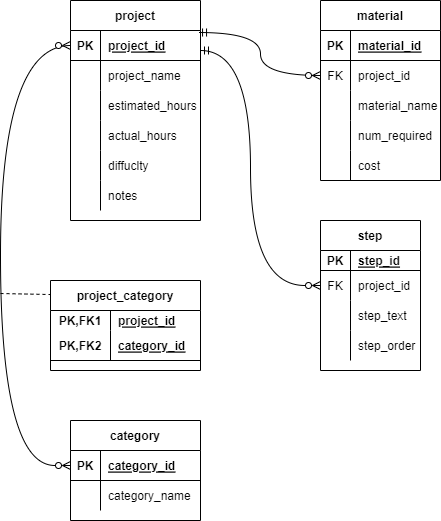

The diagram above was exported from draw.io. Its source (the exported page's mxGraphModel, read from the mxfile embedded in the PNG):
<mxGraphModel dx="1178" dy="695" grid="1" gridSize="10" guides="1" tooltips="1" connect="1" arrows="1" fold="1" page="1" pageScale="1" pageWidth="850" pageHeight="1100" math="0" shadow="0">
  <root>
    <mxCell id="0" />
    <mxCell id="1" parent="0" />
    <mxCell id="Rd7uey8C3MvxpELNVsdd-1" value="project" style="shape=table;startSize=30;container=1;collapsible=1;childLayout=tableLayout;fixedRows=1;rowLines=0;fontStyle=1;align=center;resizeLast=1;" parent="1" vertex="1">
      <mxGeometry x="270" y="80" width="130" height="220" as="geometry" />
    </mxCell>
    <mxCell id="Rd7uey8C3MvxpELNVsdd-2" value="" style="shape=tableRow;horizontal=0;startSize=0;swimlaneHead=0;swimlaneBody=0;fillColor=none;collapsible=0;dropTarget=0;points=[[0,0.5],[1,0.5]];portConstraint=eastwest;top=0;left=0;right=0;bottom=1;" parent="Rd7uey8C3MvxpELNVsdd-1" vertex="1">
      <mxGeometry y="30" width="130" height="30" as="geometry" />
    </mxCell>
    <mxCell id="Rd7uey8C3MvxpELNVsdd-3" value="PK" style="shape=partialRectangle;connectable=0;fillColor=none;top=0;left=0;bottom=0;right=0;fontStyle=1;overflow=hidden;" parent="Rd7uey8C3MvxpELNVsdd-2" vertex="1">
      <mxGeometry width="30" height="30" as="geometry">
        <mxRectangle width="30" height="30" as="alternateBounds" />
      </mxGeometry>
    </mxCell>
    <mxCell id="Rd7uey8C3MvxpELNVsdd-4" value="project_id" style="shape=partialRectangle;connectable=0;fillColor=none;top=0;left=0;bottom=0;right=0;align=left;spacingLeft=6;fontStyle=5;overflow=hidden;" parent="Rd7uey8C3MvxpELNVsdd-2" vertex="1">
      <mxGeometry x="30" width="100" height="30" as="geometry">
        <mxRectangle width="100" height="30" as="alternateBounds" />
      </mxGeometry>
    </mxCell>
    <mxCell id="Rd7uey8C3MvxpELNVsdd-5" value="" style="shape=tableRow;horizontal=0;startSize=0;swimlaneHead=0;swimlaneBody=0;fillColor=none;collapsible=0;dropTarget=0;points=[[0,0.5],[1,0.5]];portConstraint=eastwest;top=0;left=0;right=0;bottom=0;" parent="Rd7uey8C3MvxpELNVsdd-1" vertex="1">
      <mxGeometry y="60" width="130" height="30" as="geometry" />
    </mxCell>
    <mxCell id="Rd7uey8C3MvxpELNVsdd-6" value="" style="shape=partialRectangle;connectable=0;fillColor=none;top=0;left=0;bottom=0;right=0;editable=1;overflow=hidden;" parent="Rd7uey8C3MvxpELNVsdd-5" vertex="1">
      <mxGeometry width="30" height="30" as="geometry">
        <mxRectangle width="30" height="30" as="alternateBounds" />
      </mxGeometry>
    </mxCell>
    <mxCell id="Rd7uey8C3MvxpELNVsdd-7" value="project_name" style="shape=partialRectangle;connectable=0;fillColor=none;top=0;left=0;bottom=0;right=0;align=left;spacingLeft=6;overflow=hidden;" parent="Rd7uey8C3MvxpELNVsdd-5" vertex="1">
      <mxGeometry x="30" width="100" height="30" as="geometry">
        <mxRectangle width="100" height="30" as="alternateBounds" />
      </mxGeometry>
    </mxCell>
    <mxCell id="Rd7uey8C3MvxpELNVsdd-30" style="shape=tableRow;horizontal=0;startSize=0;swimlaneHead=0;swimlaneBody=0;fillColor=none;collapsible=0;dropTarget=0;points=[[0,0.5],[1,0.5]];portConstraint=eastwest;top=0;left=0;right=0;bottom=0;" parent="Rd7uey8C3MvxpELNVsdd-1" vertex="1">
      <mxGeometry y="90" width="130" height="30" as="geometry" />
    </mxCell>
    <mxCell id="Rd7uey8C3MvxpELNVsdd-31" style="shape=partialRectangle;connectable=0;fillColor=none;top=0;left=0;bottom=0;right=0;editable=1;overflow=hidden;" parent="Rd7uey8C3MvxpELNVsdd-30" vertex="1">
      <mxGeometry width="30" height="30" as="geometry">
        <mxRectangle width="30" height="30" as="alternateBounds" />
      </mxGeometry>
    </mxCell>
    <mxCell id="Rd7uey8C3MvxpELNVsdd-32" value="estimated_hours" style="shape=partialRectangle;connectable=0;fillColor=none;top=0;left=0;bottom=0;right=0;align=left;spacingLeft=6;overflow=hidden;" parent="Rd7uey8C3MvxpELNVsdd-30" vertex="1">
      <mxGeometry x="30" width="100" height="30" as="geometry">
        <mxRectangle width="100" height="30" as="alternateBounds" />
      </mxGeometry>
    </mxCell>
    <mxCell id="Rd7uey8C3MvxpELNVsdd-27" style="shape=tableRow;horizontal=0;startSize=0;swimlaneHead=0;swimlaneBody=0;fillColor=none;collapsible=0;dropTarget=0;points=[[0,0.5],[1,0.5]];portConstraint=eastwest;top=0;left=0;right=0;bottom=0;" parent="Rd7uey8C3MvxpELNVsdd-1" vertex="1">
      <mxGeometry y="120" width="130" height="30" as="geometry" />
    </mxCell>
    <mxCell id="Rd7uey8C3MvxpELNVsdd-28" style="shape=partialRectangle;connectable=0;fillColor=none;top=0;left=0;bottom=0;right=0;editable=1;overflow=hidden;" parent="Rd7uey8C3MvxpELNVsdd-27" vertex="1">
      <mxGeometry width="30" height="30" as="geometry">
        <mxRectangle width="30" height="30" as="alternateBounds" />
      </mxGeometry>
    </mxCell>
    <mxCell id="Rd7uey8C3MvxpELNVsdd-29" value="actual_hours" style="shape=partialRectangle;connectable=0;fillColor=none;top=0;left=0;bottom=0;right=0;align=left;spacingLeft=6;overflow=hidden;" parent="Rd7uey8C3MvxpELNVsdd-27" vertex="1">
      <mxGeometry x="30" width="100" height="30" as="geometry">
        <mxRectangle width="100" height="30" as="alternateBounds" />
      </mxGeometry>
    </mxCell>
    <mxCell id="Rd7uey8C3MvxpELNVsdd-8" value="" style="shape=tableRow;horizontal=0;startSize=0;swimlaneHead=0;swimlaneBody=0;fillColor=none;collapsible=0;dropTarget=0;points=[[0,0.5],[1,0.5]];portConstraint=eastwest;top=0;left=0;right=0;bottom=0;" parent="Rd7uey8C3MvxpELNVsdd-1" vertex="1">
      <mxGeometry y="150" width="130" height="30" as="geometry" />
    </mxCell>
    <mxCell id="Rd7uey8C3MvxpELNVsdd-9" value="" style="shape=partialRectangle;connectable=0;fillColor=none;top=0;left=0;bottom=0;right=0;editable=1;overflow=hidden;" parent="Rd7uey8C3MvxpELNVsdd-8" vertex="1">
      <mxGeometry width="30" height="30" as="geometry">
        <mxRectangle width="30" height="30" as="alternateBounds" />
      </mxGeometry>
    </mxCell>
    <mxCell id="Rd7uey8C3MvxpELNVsdd-10" value="diffuclty" style="shape=partialRectangle;connectable=0;fillColor=none;top=0;left=0;bottom=0;right=0;align=left;spacingLeft=6;overflow=hidden;" parent="Rd7uey8C3MvxpELNVsdd-8" vertex="1">
      <mxGeometry x="30" width="100" height="30" as="geometry">
        <mxRectangle width="100" height="30" as="alternateBounds" />
      </mxGeometry>
    </mxCell>
    <mxCell id="Rd7uey8C3MvxpELNVsdd-11" value="" style="shape=tableRow;horizontal=0;startSize=0;swimlaneHead=0;swimlaneBody=0;fillColor=none;collapsible=0;dropTarget=0;points=[[0,0.5],[1,0.5]];portConstraint=eastwest;top=0;left=0;right=0;bottom=0;" parent="Rd7uey8C3MvxpELNVsdd-1" vertex="1">
      <mxGeometry y="180" width="130" height="30" as="geometry" />
    </mxCell>
    <mxCell id="Rd7uey8C3MvxpELNVsdd-12" value="" style="shape=partialRectangle;connectable=0;fillColor=none;top=0;left=0;bottom=0;right=0;editable=1;overflow=hidden;" parent="Rd7uey8C3MvxpELNVsdd-11" vertex="1">
      <mxGeometry width="30" height="30" as="geometry">
        <mxRectangle width="30" height="30" as="alternateBounds" />
      </mxGeometry>
    </mxCell>
    <mxCell id="Rd7uey8C3MvxpELNVsdd-13" value="notes" style="shape=partialRectangle;connectable=0;fillColor=none;top=0;left=0;bottom=0;right=0;align=left;spacingLeft=6;overflow=hidden;" parent="Rd7uey8C3MvxpELNVsdd-11" vertex="1">
      <mxGeometry x="30" width="100" height="30" as="geometry">
        <mxRectangle width="100" height="30" as="alternateBounds" />
      </mxGeometry>
    </mxCell>
    <mxCell id="Rd7uey8C3MvxpELNVsdd-14" value="material" style="shape=table;startSize=30;container=1;collapsible=1;childLayout=tableLayout;fixedRows=1;rowLines=0;fontStyle=1;align=center;resizeLast=1;" parent="1" vertex="1">
      <mxGeometry x="520" y="80" width="120" height="180" as="geometry" />
    </mxCell>
    <mxCell id="Rd7uey8C3MvxpELNVsdd-15" value="" style="shape=tableRow;horizontal=0;startSize=0;swimlaneHead=0;swimlaneBody=0;fillColor=none;collapsible=0;dropTarget=0;points=[[0,0.5],[1,0.5]];portConstraint=eastwest;top=0;left=0;right=0;bottom=1;" parent="Rd7uey8C3MvxpELNVsdd-14" vertex="1">
      <mxGeometry y="30" width="120" height="30" as="geometry" />
    </mxCell>
    <mxCell id="Rd7uey8C3MvxpELNVsdd-16" value="PK" style="shape=partialRectangle;connectable=0;fillColor=none;top=0;left=0;bottom=0;right=0;fontStyle=1;overflow=hidden;" parent="Rd7uey8C3MvxpELNVsdd-15" vertex="1">
      <mxGeometry width="30" height="30" as="geometry">
        <mxRectangle width="30" height="30" as="alternateBounds" />
      </mxGeometry>
    </mxCell>
    <mxCell id="Rd7uey8C3MvxpELNVsdd-17" value="material_id" style="shape=partialRectangle;connectable=0;fillColor=none;top=0;left=0;bottom=0;right=0;align=left;spacingLeft=6;fontStyle=5;overflow=hidden;" parent="Rd7uey8C3MvxpELNVsdd-15" vertex="1">
      <mxGeometry x="30" width="90" height="30" as="geometry">
        <mxRectangle width="90" height="30" as="alternateBounds" />
      </mxGeometry>
    </mxCell>
    <mxCell id="Rd7uey8C3MvxpELNVsdd-18" value="" style="shape=tableRow;horizontal=0;startSize=0;swimlaneHead=0;swimlaneBody=0;fillColor=none;collapsible=0;dropTarget=0;points=[[0,0.5],[1,0.5]];portConstraint=eastwest;top=0;left=0;right=0;bottom=0;" parent="Rd7uey8C3MvxpELNVsdd-14" vertex="1">
      <mxGeometry y="60" width="120" height="30" as="geometry" />
    </mxCell>
    <mxCell id="Rd7uey8C3MvxpELNVsdd-19" value="FK" style="shape=partialRectangle;connectable=0;fillColor=none;top=0;left=0;bottom=0;right=0;editable=1;overflow=hidden;" parent="Rd7uey8C3MvxpELNVsdd-18" vertex="1">
      <mxGeometry width="30" height="30" as="geometry">
        <mxRectangle width="30" height="30" as="alternateBounds" />
      </mxGeometry>
    </mxCell>
    <mxCell id="Rd7uey8C3MvxpELNVsdd-20" value="project_id" style="shape=partialRectangle;connectable=0;fillColor=none;top=0;left=0;bottom=0;right=0;align=left;spacingLeft=6;overflow=hidden;" parent="Rd7uey8C3MvxpELNVsdd-18" vertex="1">
      <mxGeometry x="30" width="90" height="30" as="geometry">
        <mxRectangle width="90" height="30" as="alternateBounds" />
      </mxGeometry>
    </mxCell>
    <mxCell id="Rd7uey8C3MvxpELNVsdd-21" value="" style="shape=tableRow;horizontal=0;startSize=0;swimlaneHead=0;swimlaneBody=0;fillColor=none;collapsible=0;dropTarget=0;points=[[0,0.5],[1,0.5]];portConstraint=eastwest;top=0;left=0;right=0;bottom=0;" parent="Rd7uey8C3MvxpELNVsdd-14" vertex="1">
      <mxGeometry y="90" width="120" height="30" as="geometry" />
    </mxCell>
    <mxCell id="Rd7uey8C3MvxpELNVsdd-22" value="" style="shape=partialRectangle;connectable=0;fillColor=none;top=0;left=0;bottom=0;right=0;editable=1;overflow=hidden;" parent="Rd7uey8C3MvxpELNVsdd-21" vertex="1">
      <mxGeometry width="30" height="30" as="geometry">
        <mxRectangle width="30" height="30" as="alternateBounds" />
      </mxGeometry>
    </mxCell>
    <mxCell id="Rd7uey8C3MvxpELNVsdd-23" value="material_name" style="shape=partialRectangle;connectable=0;fillColor=none;top=0;left=0;bottom=0;right=0;align=left;spacingLeft=6;overflow=hidden;" parent="Rd7uey8C3MvxpELNVsdd-21" vertex="1">
      <mxGeometry x="30" width="90" height="30" as="geometry">
        <mxRectangle width="90" height="30" as="alternateBounds" />
      </mxGeometry>
    </mxCell>
    <mxCell id="Rd7uey8C3MvxpELNVsdd-24" value="" style="shape=tableRow;horizontal=0;startSize=0;swimlaneHead=0;swimlaneBody=0;fillColor=none;collapsible=0;dropTarget=0;points=[[0,0.5],[1,0.5]];portConstraint=eastwest;top=0;left=0;right=0;bottom=0;" parent="Rd7uey8C3MvxpELNVsdd-14" vertex="1">
      <mxGeometry y="120" width="120" height="30" as="geometry" />
    </mxCell>
    <mxCell id="Rd7uey8C3MvxpELNVsdd-25" value="" style="shape=partialRectangle;connectable=0;fillColor=none;top=0;left=0;bottom=0;right=0;editable=1;overflow=hidden;" parent="Rd7uey8C3MvxpELNVsdd-24" vertex="1">
      <mxGeometry width="30" height="30" as="geometry">
        <mxRectangle width="30" height="30" as="alternateBounds" />
      </mxGeometry>
    </mxCell>
    <mxCell id="Rd7uey8C3MvxpELNVsdd-26" value="num_required" style="shape=partialRectangle;connectable=0;fillColor=none;top=0;left=0;bottom=0;right=0;align=left;spacingLeft=6;overflow=hidden;" parent="Rd7uey8C3MvxpELNVsdd-24" vertex="1">
      <mxGeometry x="30" width="90" height="30" as="geometry">
        <mxRectangle width="90" height="30" as="alternateBounds" />
      </mxGeometry>
    </mxCell>
    <mxCell id="Rd7uey8C3MvxpELNVsdd-33" style="shape=tableRow;horizontal=0;startSize=0;swimlaneHead=0;swimlaneBody=0;fillColor=none;collapsible=0;dropTarget=0;points=[[0,0.5],[1,0.5]];portConstraint=eastwest;top=0;left=0;right=0;bottom=0;" parent="Rd7uey8C3MvxpELNVsdd-14" vertex="1">
      <mxGeometry y="150" width="120" height="30" as="geometry" />
    </mxCell>
    <mxCell id="Rd7uey8C3MvxpELNVsdd-34" style="shape=partialRectangle;connectable=0;fillColor=none;top=0;left=0;bottom=0;right=0;editable=1;overflow=hidden;" parent="Rd7uey8C3MvxpELNVsdd-33" vertex="1">
      <mxGeometry width="30" height="30" as="geometry">
        <mxRectangle width="30" height="30" as="alternateBounds" />
      </mxGeometry>
    </mxCell>
    <mxCell id="Rd7uey8C3MvxpELNVsdd-35" value="cost" style="shape=partialRectangle;connectable=0;fillColor=none;top=0;left=0;bottom=0;right=0;align=left;spacingLeft=6;overflow=hidden;" parent="Rd7uey8C3MvxpELNVsdd-33" vertex="1">
      <mxGeometry x="30" width="90" height="30" as="geometry">
        <mxRectangle width="90" height="30" as="alternateBounds" />
      </mxGeometry>
    </mxCell>
    <mxCell id="Rd7uey8C3MvxpELNVsdd-36" value="step" style="shape=table;startSize=30;container=1;collapsible=1;childLayout=tableLayout;fixedRows=1;rowLines=0;fontStyle=1;align=center;resizeLast=1;" parent="1" vertex="1">
      <mxGeometry x="520" y="300" width="100" height="150" as="geometry" />
    </mxCell>
    <mxCell id="Rd7uey8C3MvxpELNVsdd-37" value="" style="shape=tableRow;horizontal=0;startSize=0;swimlaneHead=0;swimlaneBody=0;fillColor=none;collapsible=0;dropTarget=0;points=[[0,0.5],[1,0.5]];portConstraint=eastwest;top=0;left=0;right=0;bottom=1;" parent="Rd7uey8C3MvxpELNVsdd-36" vertex="1">
      <mxGeometry y="30" width="100" height="20" as="geometry" />
    </mxCell>
    <mxCell id="Rd7uey8C3MvxpELNVsdd-38" value="PK" style="shape=partialRectangle;connectable=0;fillColor=none;top=0;left=0;bottom=0;right=0;fontStyle=1;overflow=hidden;" parent="Rd7uey8C3MvxpELNVsdd-37" vertex="1">
      <mxGeometry width="30" height="20" as="geometry">
        <mxRectangle width="30" height="20" as="alternateBounds" />
      </mxGeometry>
    </mxCell>
    <mxCell id="Rd7uey8C3MvxpELNVsdd-39" value="step_id" style="shape=partialRectangle;connectable=0;fillColor=none;top=0;left=0;bottom=0;right=0;align=left;spacingLeft=6;fontStyle=5;overflow=hidden;" parent="Rd7uey8C3MvxpELNVsdd-37" vertex="1">
      <mxGeometry x="30" width="70" height="20" as="geometry">
        <mxRectangle width="70" height="20" as="alternateBounds" />
      </mxGeometry>
    </mxCell>
    <mxCell id="Rd7uey8C3MvxpELNVsdd-40" value="" style="shape=tableRow;horizontal=0;startSize=0;swimlaneHead=0;swimlaneBody=0;fillColor=none;collapsible=0;dropTarget=0;points=[[0,0.5],[1,0.5]];portConstraint=eastwest;top=0;left=0;right=0;bottom=0;" parent="Rd7uey8C3MvxpELNVsdd-36" vertex="1">
      <mxGeometry y="50" width="100" height="30" as="geometry" />
    </mxCell>
    <mxCell id="Rd7uey8C3MvxpELNVsdd-41" value="FK" style="shape=partialRectangle;connectable=0;fillColor=none;top=0;left=0;bottom=0;right=0;editable=1;overflow=hidden;" parent="Rd7uey8C3MvxpELNVsdd-40" vertex="1">
      <mxGeometry width="30" height="30" as="geometry">
        <mxRectangle width="30" height="30" as="alternateBounds" />
      </mxGeometry>
    </mxCell>
    <mxCell id="Rd7uey8C3MvxpELNVsdd-42" value="project_id" style="shape=partialRectangle;connectable=0;fillColor=none;top=0;left=0;bottom=0;right=0;align=left;spacingLeft=6;overflow=hidden;" parent="Rd7uey8C3MvxpELNVsdd-40" vertex="1">
      <mxGeometry x="30" width="70" height="30" as="geometry">
        <mxRectangle width="70" height="30" as="alternateBounds" />
      </mxGeometry>
    </mxCell>
    <mxCell id="Rd7uey8C3MvxpELNVsdd-43" value="" style="shape=tableRow;horizontal=0;startSize=0;swimlaneHead=0;swimlaneBody=0;fillColor=none;collapsible=0;dropTarget=0;points=[[0,0.5],[1,0.5]];portConstraint=eastwest;top=0;left=0;right=0;bottom=0;" parent="Rd7uey8C3MvxpELNVsdd-36" vertex="1">
      <mxGeometry y="80" width="100" height="30" as="geometry" />
    </mxCell>
    <mxCell id="Rd7uey8C3MvxpELNVsdd-44" value="" style="shape=partialRectangle;connectable=0;fillColor=none;top=0;left=0;bottom=0;right=0;editable=1;overflow=hidden;" parent="Rd7uey8C3MvxpELNVsdd-43" vertex="1">
      <mxGeometry width="30" height="30" as="geometry">
        <mxRectangle width="30" height="30" as="alternateBounds" />
      </mxGeometry>
    </mxCell>
    <mxCell id="Rd7uey8C3MvxpELNVsdd-45" value="step_text" style="shape=partialRectangle;connectable=0;fillColor=none;top=0;left=0;bottom=0;right=0;align=left;spacingLeft=6;overflow=hidden;" parent="Rd7uey8C3MvxpELNVsdd-43" vertex="1">
      <mxGeometry x="30" width="70" height="30" as="geometry">
        <mxRectangle width="70" height="30" as="alternateBounds" />
      </mxGeometry>
    </mxCell>
    <mxCell id="Rd7uey8C3MvxpELNVsdd-46" value="" style="shape=tableRow;horizontal=0;startSize=0;swimlaneHead=0;swimlaneBody=0;fillColor=none;collapsible=0;dropTarget=0;points=[[0,0.5],[1,0.5]];portConstraint=eastwest;top=0;left=0;right=0;bottom=0;" parent="Rd7uey8C3MvxpELNVsdd-36" vertex="1">
      <mxGeometry y="110" width="100" height="30" as="geometry" />
    </mxCell>
    <mxCell id="Rd7uey8C3MvxpELNVsdd-47" value="" style="shape=partialRectangle;connectable=0;fillColor=none;top=0;left=0;bottom=0;right=0;editable=1;overflow=hidden;" parent="Rd7uey8C3MvxpELNVsdd-46" vertex="1">
      <mxGeometry width="30" height="30" as="geometry">
        <mxRectangle width="30" height="30" as="alternateBounds" />
      </mxGeometry>
    </mxCell>
    <mxCell id="Rd7uey8C3MvxpELNVsdd-48" value="step_order" style="shape=partialRectangle;connectable=0;fillColor=none;top=0;left=0;bottom=0;right=0;align=left;spacingLeft=6;overflow=hidden;" parent="Rd7uey8C3MvxpELNVsdd-46" vertex="1">
      <mxGeometry x="30" width="70" height="30" as="geometry">
        <mxRectangle width="70" height="30" as="alternateBounds" />
      </mxGeometry>
    </mxCell>
    <mxCell id="Rd7uey8C3MvxpELNVsdd-62" value="category" style="shape=table;startSize=30;container=1;collapsible=1;childLayout=tableLayout;fixedRows=1;rowLines=0;fontStyle=1;align=center;resizeLast=1;" parent="1" vertex="1">
      <mxGeometry x="270" y="500" width="130" height="100" as="geometry" />
    </mxCell>
    <mxCell id="Rd7uey8C3MvxpELNVsdd-63" value="" style="shape=tableRow;horizontal=0;startSize=0;swimlaneHead=0;swimlaneBody=0;fillColor=none;collapsible=0;dropTarget=0;points=[[0,0.5],[1,0.5]];portConstraint=eastwest;top=0;left=0;right=0;bottom=1;" parent="Rd7uey8C3MvxpELNVsdd-62" vertex="1">
      <mxGeometry y="30" width="130" height="30" as="geometry" />
    </mxCell>
    <mxCell id="Rd7uey8C3MvxpELNVsdd-64" value="PK" style="shape=partialRectangle;connectable=0;fillColor=none;top=0;left=0;bottom=0;right=0;fontStyle=1;overflow=hidden;" parent="Rd7uey8C3MvxpELNVsdd-63" vertex="1">
      <mxGeometry width="30" height="30" as="geometry">
        <mxRectangle width="30" height="30" as="alternateBounds" />
      </mxGeometry>
    </mxCell>
    <mxCell id="Rd7uey8C3MvxpELNVsdd-65" value="category_id" style="shape=partialRectangle;connectable=0;fillColor=none;top=0;left=0;bottom=0;right=0;align=left;spacingLeft=6;fontStyle=5;overflow=hidden;" parent="Rd7uey8C3MvxpELNVsdd-63" vertex="1">
      <mxGeometry x="30" width="100" height="30" as="geometry">
        <mxRectangle width="100" height="30" as="alternateBounds" />
      </mxGeometry>
    </mxCell>
    <mxCell id="Rd7uey8C3MvxpELNVsdd-66" value="" style="shape=tableRow;horizontal=0;startSize=0;swimlaneHead=0;swimlaneBody=0;fillColor=none;collapsible=0;dropTarget=0;points=[[0,0.5],[1,0.5]];portConstraint=eastwest;top=0;left=0;right=0;bottom=0;" parent="Rd7uey8C3MvxpELNVsdd-62" vertex="1">
      <mxGeometry y="60" width="130" height="30" as="geometry" />
    </mxCell>
    <mxCell id="Rd7uey8C3MvxpELNVsdd-67" value="" style="shape=partialRectangle;connectable=0;fillColor=none;top=0;left=0;bottom=0;right=0;editable=1;overflow=hidden;" parent="Rd7uey8C3MvxpELNVsdd-66" vertex="1">
      <mxGeometry width="30" height="30" as="geometry">
        <mxRectangle width="30" height="30" as="alternateBounds" />
      </mxGeometry>
    </mxCell>
    <mxCell id="Rd7uey8C3MvxpELNVsdd-68" value="category_name" style="shape=partialRectangle;connectable=0;fillColor=none;top=0;left=0;bottom=0;right=0;align=left;spacingLeft=6;overflow=hidden;" parent="Rd7uey8C3MvxpELNVsdd-66" vertex="1">
      <mxGeometry x="30" width="100" height="30" as="geometry">
        <mxRectangle width="100" height="30" as="alternateBounds" />
      </mxGeometry>
    </mxCell>
    <mxCell id="Rd7uey8C3MvxpELNVsdd-75" value="project_category" style="shape=table;startSize=30;container=1;collapsible=1;childLayout=tableLayout;fixedRows=1;rowLines=0;fontStyle=1;align=center;resizeLast=1;" parent="1" vertex="1">
      <mxGeometry x="250" y="360" width="150" height="90" as="geometry" />
    </mxCell>
    <mxCell id="Rd7uey8C3MvxpELNVsdd-76" value="" style="shape=tableRow;horizontal=0;startSize=0;swimlaneHead=0;swimlaneBody=0;fillColor=none;collapsible=0;dropTarget=0;points=[[0,0.5],[1,0.5]];portConstraint=eastwest;top=0;left=0;right=0;bottom=0;" parent="Rd7uey8C3MvxpELNVsdd-75" vertex="1">
      <mxGeometry y="30" width="150" height="20" as="geometry" />
    </mxCell>
    <mxCell id="Rd7uey8C3MvxpELNVsdd-77" value="PK,FK1" style="shape=partialRectangle;connectable=0;fillColor=none;top=0;left=0;bottom=0;right=0;fontStyle=1;overflow=hidden;" parent="Rd7uey8C3MvxpELNVsdd-76" vertex="1">
      <mxGeometry width="60" height="20" as="geometry">
        <mxRectangle width="60" height="20" as="alternateBounds" />
      </mxGeometry>
    </mxCell>
    <mxCell id="Rd7uey8C3MvxpELNVsdd-78" value="project_id" style="shape=partialRectangle;connectable=0;fillColor=none;top=0;left=0;bottom=0;right=0;align=left;spacingLeft=6;fontStyle=5;overflow=hidden;" parent="Rd7uey8C3MvxpELNVsdd-76" vertex="1">
      <mxGeometry x="60" width="90" height="20" as="geometry">
        <mxRectangle width="90" height="20" as="alternateBounds" />
      </mxGeometry>
    </mxCell>
    <mxCell id="Rd7uey8C3MvxpELNVsdd-79" value="" style="shape=tableRow;horizontal=0;startSize=0;swimlaneHead=0;swimlaneBody=0;fillColor=none;collapsible=0;dropTarget=0;points=[[0,0.5],[1,0.5]];portConstraint=eastwest;top=0;left=0;right=0;bottom=1;" parent="Rd7uey8C3MvxpELNVsdd-75" vertex="1">
      <mxGeometry y="50" width="150" height="30" as="geometry" />
    </mxCell>
    <mxCell id="Rd7uey8C3MvxpELNVsdd-80" value="PK,FK2" style="shape=partialRectangle;connectable=0;fillColor=none;top=0;left=0;bottom=0;right=0;fontStyle=1;overflow=hidden;" parent="Rd7uey8C3MvxpELNVsdd-79" vertex="1">
      <mxGeometry width="60" height="30" as="geometry">
        <mxRectangle width="60" height="30" as="alternateBounds" />
      </mxGeometry>
    </mxCell>
    <mxCell id="Rd7uey8C3MvxpELNVsdd-81" value="category_id" style="shape=partialRectangle;connectable=0;fillColor=none;top=0;left=0;bottom=0;right=0;align=left;spacingLeft=6;fontStyle=5;overflow=hidden;" parent="Rd7uey8C3MvxpELNVsdd-79" vertex="1">
      <mxGeometry x="60" width="90" height="30" as="geometry">
        <mxRectangle width="90" height="30" as="alternateBounds" />
      </mxGeometry>
    </mxCell>
    <mxCell id="Rd7uey8C3MvxpELNVsdd-89" value="" style="fontSize=12;html=1;endArrow=ERzeroToMany;endFill=1;rounded=0;edgeStyle=orthogonalEdgeStyle;curved=1;exitX=0;exitY=0.5;exitDx=0;exitDy=0;entryX=0;entryY=0.5;entryDx=0;entryDy=0;startArrow=ERzeroToMany;startFill=0;" parent="1" source="Rd7uey8C3MvxpELNVsdd-63" target="Rd7uey8C3MvxpELNVsdd-2" edge="1">
      <mxGeometry width="100" height="100" relative="1" as="geometry">
        <mxPoint x="220" y="580" as="sourcePoint" />
        <mxPoint x="200" y="100" as="targetPoint" />
        <Array as="points">
          <mxPoint x="200" y="545" />
          <mxPoint x="200" y="125" />
        </Array>
      </mxGeometry>
    </mxCell>
    <mxCell id="Rd7uey8C3MvxpELNVsdd-95" value="" style="endArrow=none;dashed=1;html=1;rounded=0;entryX=0;entryY=0.156;entryDx=0;entryDy=0;entryPerimeter=0;" parent="1" target="Rd7uey8C3MvxpELNVsdd-75" edge="1">
      <mxGeometry width="50" height="50" relative="1" as="geometry">
        <mxPoint x="200" y="373" as="sourcePoint" />
        <mxPoint x="240" y="350" as="targetPoint" />
      </mxGeometry>
    </mxCell>
    <mxCell id="Rd7uey8C3MvxpELNVsdd-96" value="" style="edgeStyle=orthogonalEdgeStyle;fontSize=12;html=1;endArrow=ERzeroToMany;endFill=1;rounded=0;exitX=0.985;exitY=0.067;exitDx=0;exitDy=0;entryX=0;entryY=0.5;entryDx=0;entryDy=0;startArrow=ERmandOne;startFill=0;exitPerimeter=0;curved=1;" parent="1" source="Rd7uey8C3MvxpELNVsdd-2" target="Rd7uey8C3MvxpELNVsdd-18" edge="1">
      <mxGeometry width="100" height="100" relative="1" as="geometry">
        <mxPoint x="420" y="130" as="sourcePoint" />
        <mxPoint x="520" y="30" as="targetPoint" />
      </mxGeometry>
    </mxCell>
    <mxCell id="Rd7uey8C3MvxpELNVsdd-97" value="" style="edgeStyle=orthogonalEdgeStyle;fontSize=12;html=1;endArrow=ERmandOne;endFill=0;rounded=0;exitX=0;exitY=0.5;exitDx=0;exitDy=0;elbow=vertical;curved=1;startArrow=ERzeroToMany;startFill=0;" parent="1" source="Rd7uey8C3MvxpELNVsdd-40" edge="1">
      <mxGeometry width="100" height="100" relative="1" as="geometry">
        <mxPoint x="410" y="380" as="sourcePoint" />
        <mxPoint x="400" y="130" as="targetPoint" />
        <Array as="points">
          <mxPoint x="450" y="365" />
          <mxPoint x="450" y="130" />
        </Array>
      </mxGeometry>
    </mxCell>
  </root>
</mxGraphModel>